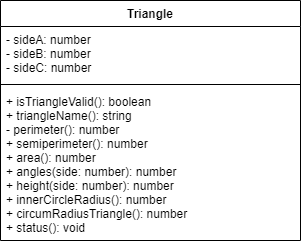

The diagram above was exported from draw.io. Its source (the exported page's mxGraphModel, read from the mxfile embedded in the PNG):
<mxGraphModel dx="1074" dy="749" grid="1" gridSize="10" guides="1" tooltips="1" connect="1" arrows="1" fold="1" page="1" pageScale="1" pageWidth="827" pageHeight="1169" math="0" shadow="0">
  <root>
    <mxCell id="0" />
    <mxCell id="1" parent="0" />
    <mxCell id="5" value="Triangle" style="swimlane;fontStyle=1;align=center;verticalAlign=top;childLayout=stackLayout;horizontal=1;startSize=26;horizontalStack=0;resizeParent=1;resizeParentMax=0;resizeLast=0;collapsible=1;marginBottom=0;" vertex="1" parent="1">
      <mxGeometry x="220" y="230" width="300" height="240" as="geometry" />
    </mxCell>
    <mxCell id="6" value="- sideA: number&#10;- sideB: number&#10;- sideC: number" style="text;strokeColor=none;fillColor=none;align=left;verticalAlign=top;spacingLeft=4;spacingRight=4;overflow=hidden;rotatable=0;points=[[0,0.5],[1,0.5]];portConstraint=eastwest;" vertex="1" parent="5">
      <mxGeometry y="26" width="300" height="54" as="geometry" />
    </mxCell>
    <mxCell id="7" value="" style="line;strokeWidth=1;fillColor=none;align=left;verticalAlign=middle;spacingTop=-1;spacingLeft=3;spacingRight=3;rotatable=0;labelPosition=right;points=[];portConstraint=eastwest;" vertex="1" parent="5">
      <mxGeometry y="80" width="300" height="8" as="geometry" />
    </mxCell>
    <mxCell id="8" value="+ isTriangleValid(): boolean&#10;+ triangleName(): string&#10;- perimeter(): number&#10;+ semiperimeter(): number&#10;+ area(): number&#10;+ angles(side: number): number&#10;+ height(side: number): number&#10;+ innerCircleRadius(): number&#10;+ circumRadiusTriangle(): number&#10;+ status(): void" style="text;strokeColor=none;fillColor=none;align=left;verticalAlign=top;spacingLeft=4;spacingRight=4;overflow=hidden;rotatable=0;points=[[0,0.5],[1,0.5]];portConstraint=eastwest;" vertex="1" parent="5">
      <mxGeometry y="88" width="300" height="152" as="geometry" />
    </mxCell>
  </root>
</mxGraphModel>